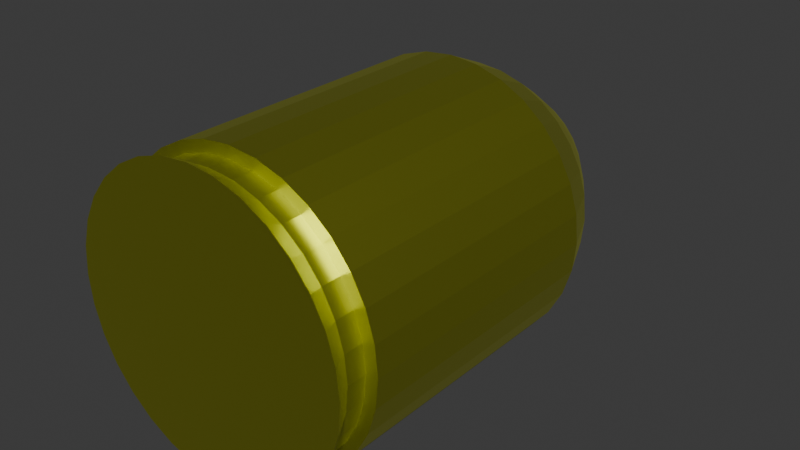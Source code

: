 # Source: 9mm_Bullet.blend  (saved by Blender 4.0.36; exported with 4.5.12 LTS)
import bpy
from mathutils import Matrix  # noqa: F401  (used for matrix-valued properties, if any)

bpy.ops.wm.read_factory_settings(use_empty=True)
scene = bpy.context.scene
scene.name = 'Scene'

# ---- collections
col_collection = bpy.data.collections.new('Collection'); scene.collection.children.link(col_collection)

# ---- materials (node trees are filled in below, after node groups)
mat_material_001 = bpy.data.materials.new('Material.001')
mat_material_001.use_transparent_shadow = False

# ---- material node trees
mat_material_001.use_nodes = True; mat_material_001.node_tree.nodes.clear()
_N = mat_material_001.node_tree.nodes; _L = mat_material_001.node_tree.links
n0 = _N.new('ShaderNodeOutputMaterial'); n0.name = 'Material Output'; n0.location = (300, 300)
n1 = _N.new('ShaderNodeBsdfPrincipled'); n1.name = 'Principled BSDF'; n1.location = (10, 300)
n1.inputs[0].default_value = (0.7742, 0.8006, 0.0762, 1.0)
n1.inputs[1].default_value = 1.0
n1.inputs[2].default_value = 0.4136
n1.inputs[3].default_value = 1.45
_L.new(n1.outputs[0], n0.inputs[0])
n0.is_active_output = True

# ---- world
world_world = bpy.data.worlds.new('World'); scene.world = world_world
world_world.use_nodes = True; world_world.node_tree.nodes.clear()
_N = world_world.node_tree.nodes; _L = world_world.node_tree.links
n0 = _N.new('ShaderNodeOutputWorld'); n0.name = 'World Output'; n0.location = (300, 300)
n1 = _N.new('ShaderNodeBackground'); n1.name = 'Background'; n1.location = (10, 300)
n1.inputs[0].default_value = (0.05088, 0.05088, 0.05088, 1.0)
_L.new(n1.outputs[0], n0.inputs[0])
n0.is_active_output = True
world_world.color = (0.05088, 0.05088, 0.05088)
world_world.use_sun_shadow = False
world_world.sun_shadow_jitter_overblur = 0.0

# ---- meshes
me_cylinder = bpy.data.meshes.new('Cylinder')
me_cylinder.from_pydata([(1.169e-10, 0.9984, -1.0), (0.0, 1.0, -0.3), (0.1948, 0.9792, -1.0), (0.1951, 0.9808, -0.3), (0.3821, 0.9224, -1.0), (0.3827, 0.9239, -0.3), (0.5547, 0.8301, -1.0), (0.5556, 0.8315, -0.3), (0.706, 0.706, -1.0), (0.7071, 0.7071, -0.3), (0.8301, 0.5547, -1.0), (0.8315, 0.5556, -0.3), (0.9224, 0.3821, -1.0), (0.9239, 0.3827, -0.3), (0.9792, 0.1948, -1.0), (0.9808, 0.1951, -0.3), (0.9984, 4.438e-11, -1.0), (1.0, -1.517e-07, -0.3), (0.9792, -0.1948, -1.0), (0.9808, -0.1951, -0.3), (0.9224, -0.3821, -1.0), (0.9239, -0.3827, -0.3), (0.8301, -0.5547, -1.0), (0.8315, -0.5556, -0.3), (0.706, -0.706, -1.0), (0.7071, -0.7071, -0.3), (0.5547, -0.8301, -1.0), (0.5556, -0.8315, -0.3), (0.3821, -0.9224, -1.0), (0.3827, -0.9239, -0.3), (0.1948, -0.9792, -1.0), (0.1951, -0.9808, -0.3), (1.169e-10, -0.9984, -1.0), (0.0, -1.0, -0.3), (-0.1948, -0.9792, -1.0), (-0.1951, -0.9808, -0.3), (-0.3821, -0.9224, -1.0), (-0.3827, -0.9239, -0.3), (-0.5547, -0.8301, -1.0), (-0.5556, -0.8315, -0.3), (-0.706, -0.706, -1.0), (-0.7071, -0.7071, -0.3), (-0.8301, -0.5547, -1.0), (-0.8315, -0.5556, -0.3), (-0.9224, -0.3821, -1.0), (-0.9239, -0.3827, -0.3), (-0.9792, -0.1948, -1.0), (-0.9808, -0.1951, -0.3), (-0.9984, 4.438e-11, -1.0), (-1.0, -1.517e-07, -0.3), (-0.9792, 0.1948, -1.0), (-0.9808, 0.1951, -0.3), (-0.9224, 0.3821, -1.0), (-0.9239, 0.3827, -0.3), (-0.8301, 0.5547, -1.0), (-0.8315, 0.5556, -0.3), (-0.706, 0.706, -1.0), (-0.7071, 0.7071, -0.3), (-0.5547, 0.8301, -1.0), (-0.5556, 0.8315, -0.3), (-0.3821, 0.9224, -1.0), (-0.3827, 0.9239, -0.3), (-0.1948, 0.9792, -1.0), (-0.1951, 0.9808, -0.3), (0.0, 1.0, -1.0), (0.1951, 0.9808, -1.0), (0.3827, 0.9239, -1.0), (0.5556, 0.8315, -1.0), (0.7071, 0.7071, -1.0), (0.8315, 0.5556, -1.0), (0.9239, 0.3827, -1.0), (0.9808, 0.1951, -1.0), (1.0, 0.0, -1.0), (0.9808, -0.1951, -1.0), (0.9239, -0.3827, -1.0), (0.8315, -0.5556, -1.0), (0.7071, -0.7071, -1.0), (0.5556, -0.8315, -1.0), (0.3827, -0.9239, -1.0), (0.1951, -0.9808, -1.0), (0.0, -1.0, -1.0), (-0.1951, -0.9808, -1.0), (-0.3827, -0.9239, -1.0), (-0.5556, -0.8315, -1.0), (-0.7071, -0.7071, -1.0), (-0.8315, -0.5556, -1.0), (-0.9239, -0.3827, -1.0), (-0.9808, -0.1951, -1.0), (-1.0, 0.0, -1.0), (-0.9808, 0.1951, -1.0), (-0.9239, 0.3827, -1.0), (-0.8315, 0.5556, -1.0), (-0.7071, 0.7071, -1.0), (-0.5556, 0.8315, -1.0), (-0.3827, 0.9239, -1.0), (-0.1951, 0.9808, -1.0), (-1.324e-08, 0.8661, -1.117), (0.169, 0.8495, -1.117), (0.3315, 0.8002, -1.117), (0.4812, 0.7202, -1.117), (0.6124, 0.6124, -1.117), (0.7202, 0.4812, -1.117), (0.8002, 0.3315, -1.117), (0.8495, 0.169, -1.117), (0.8661, 2.2e-09, -1.117), (0.8495, -0.169, -1.117), (0.8002, -0.3315, -1.117), (0.7202, -0.4812, -1.117), (0.6124, -0.6124, -1.117), (0.4812, -0.7202, -1.117), (0.3315, -0.8002, -1.117), (0.169, -0.8495, -1.117), (-1.324e-08, -0.8661, -1.117), (-0.169, -0.8495, -1.117), (-0.3315, -0.8002, -1.117), (-0.4812, -0.7202, -1.117), (-0.6124, -0.6124, -1.117), (-0.7202, -0.4812, -1.117), (-0.8002, -0.3315, -1.117), (-0.8495, -0.169, -1.117), (-0.8661, 2.2e-09, -1.117), (-0.8495, 0.169, -1.117), (-0.8002, 0.3315, -1.117), (-0.7202, 0.4812, -1.117), (-0.6124, 0.6124, -1.117), (-0.4812, 0.7202, -1.117), (-0.3315, 0.8002, -1.117), (-0.169, 0.8495, -1.117), (-3.217e-08, 0.7037, -1.212), (0.1373, 0.6902, -1.212), (0.2693, 0.6502, -1.212), (0.391, 0.5851, -1.212), (0.4976, 0.4976, -1.212), (0.5851, 0.391, -1.212), (0.6502, 0.2693, -1.212), (0.6902, 0.1373, -1.212), (0.7037, 1.025e-09, -1.212), (0.6902, -0.1373, -1.212), (0.6502, -0.2693, -1.212), (0.5851, -0.391, -1.212), (0.4976, -0.4976, -1.212), (0.391, -0.5851, -1.212), (0.2693, -0.6502, -1.212), (0.1373, -0.6902, -1.212), (-3.217e-08, -0.7037, -1.212), (-0.1373, -0.6902, -1.212), (-0.2693, -0.6502, -1.212), (-0.391, -0.5851, -1.212), (-0.4976, -0.4976, -1.212), (-0.5851, -0.391, -1.212), (-0.6502, -0.2693, -1.212), (-0.6902, -0.1373, -1.212), (-0.7037, 1.025e-09, -1.212), (-0.6902, 0.1373, -1.212), (-0.6502, 0.2693, -1.212), (-0.5851, 0.391, -1.212), (-0.4976, 0.4976, -1.212), (-0.391, 0.5851, -1.212), (-0.2693, 0.6502, -1.212), (-0.1373, 0.6902, -1.212), (-1.681e-08, 0.5632, -1.288), (0.1099, 0.5524, -1.288), (0.2155, 0.5204, -1.288), (0.3129, 0.4683, -1.288), (0.3983, 0.3983, -1.288), (0.4683, 0.3129, -1.288), (0.5204, 0.2155, -1.288), (0.5524, 0.1099, -1.288), (0.5632, 2.879e-09, -1.288), (0.5524, -0.1099, -1.288), (0.5204, -0.2155, -1.288), (0.4683, -0.3129, -1.288), (0.3983, -0.3983, -1.288), (0.3129, -0.4683, -1.288), (0.2155, -0.5204, -1.288), (0.1099, -0.5524, -1.288), (-1.681e-08, -0.5632, -1.288), (-0.1099, -0.5524, -1.288), (-0.2155, -0.5204, -1.288), (-0.3129, -0.4683, -1.288), (-0.3983, -0.3983, -1.288), (-0.4683, -0.3129, -1.288), (-0.5204, -0.2155, -1.288), (-0.5524, -0.1099, -1.288), (-0.5632, 2.879e-09, -1.288), (-0.5524, 0.1099, -1.288), (-0.5204, 0.2155, -1.288), (-0.4683, 0.3129, -1.288), (-0.3983, 0.3983, -1.288), (-0.3129, 0.4683, -1.288), (-0.2155, 0.5204, -1.288), (-0.1099, 0.5524, -1.288), (-1.049e-10, 0.3574, -1.374), (0.06973, 0.3505, -1.374), (0.1368, 0.3302, -1.374), (0.1986, 0.2972, -1.374), (0.2527, 0.2527, -1.374), (0.2972, 0.1986, -1.374), (0.3302, 0.1368, -1.374), (0.3505, 0.06973, -1.374), (0.3574, 4.917e-09, -1.374), (0.3505, -0.06973, -1.374), (0.3302, -0.1368, -1.374), (0.2972, -0.1986, -1.374), (0.2527, -0.2527, -1.374), (0.1986, -0.2972, -1.374), (0.1368, -0.3302, -1.374), (0.06973, -0.3505, -1.374), (-1.049e-10, -0.3574, -1.374), (-0.06973, -0.3505, -1.374), (-0.1368, -0.3302, -1.374), (-0.1986, -0.2972, -1.374), (-0.2527, -0.2527, -1.374), (-0.2972, -0.1986, -1.374), (-0.3302, -0.1368, -1.374), (-0.3505, -0.06973, -1.374), (-0.3574, 4.917e-09, -1.374), (-0.3505, 0.06973, -1.374), (-0.3302, 0.1368, -1.374), (-0.2972, 0.1986, -1.374), (-0.2527, 0.2527, -1.374), (-0.1986, 0.2972, -1.374), (-0.1368, 0.3302, -1.374), (-0.06973, 0.3505, -1.374), (-1.123e-09, 0.03036, -1.432), (0.005923, 0.02978, -1.432), (0.01162, 0.02805, -1.432), (0.01687, 0.02524, -1.432), (0.02147, 0.02147, -1.432), (0.02524, 0.01687, -1.432), (0.02805, 0.01162, -1.432), (0.02978, 0.005923, -1.432), (0.03036, -3.322e-10, -1.432), (0.02978, -0.005923, -1.432), (0.02805, -0.01162, -1.432), (0.02524, -0.01687, -1.432), (0.02147, -0.02147, -1.432), (0.01687, -0.02524, -1.432), (0.01162, -0.02805, -1.432), (0.005923, -0.02978, -1.432), (-1.123e-09, -0.03036, -1.432), (-0.005923, -0.02978, -1.432), (-0.01162, -0.02805, -1.432), (-0.01687, -0.02524, -1.432), (-0.02147, -0.02147, -1.432), (-0.02524, -0.01687, -1.432), (-0.02805, -0.01162, -1.432), (-0.02978, -0.005923, -1.432), (-0.03036, -3.322e-10, -1.432), (-0.02978, 0.005923, -1.432), (-0.02805, 0.01162, -1.432), (-0.02524, 0.01687, -1.432), (-0.02147, 0.02147, -1.432), (-0.01687, 0.02524, -1.432), (-0.01162, 0.02805, -1.432), (-0.005923, 0.02978, -1.432), (0.18, 0.9051, -0.2979), (6.289e-10, 0.9228, -0.2979), (0.3531, 0.8526, -0.2979), (0.5127, 0.7673, -0.2979), (0.6525, 0.6525, -0.2979), (0.7673, 0.5127, -0.2979), (0.8526, 0.3531, -0.2979), (0.9051, 0.18, -0.2979), (0.9228, -1.539e-07, -0.2979), (0.9051, -0.18, -0.2979), (0.8526, -0.3531, -0.2979), (0.7673, -0.5127, -0.2979), (0.6525, -0.6525, -0.2979), (0.5127, -0.7673, -0.2979), (0.3531, -0.8526, -0.2979), (0.18, -0.9051, -0.2979), (6.289e-10, -0.9228, -0.2979), (-0.18, -0.9051, -0.2979), (-0.3531, -0.8526, -0.2979), (-0.5127, -0.7673, -0.2979), (-0.6525, -0.6525, -0.2979), (-0.7673, -0.5127, -0.2979), (-0.8526, -0.3531, -0.2979), (-0.9051, -0.18, -0.2979), (-0.9228, -1.539e-07, -0.2979), (-0.9051, 0.18, -0.2979), (-0.8526, 0.3531, -0.2979), (-0.7673, 0.5127, -0.2979), (-0.6525, 0.6525, -0.2979), (-0.5127, 0.7673, -0.2979), (-0.3531, 0.8526, -0.2979), (-0.18, 0.9051, -0.2979), (0.18, 0.9051, -0.247), (-2.353e-10, 0.9228, -0.247), (0.3531, 0.8526, -0.247), (0.5127, 0.7673, -0.247), (0.6525, 0.6525, -0.247), (0.7673, 0.5127, -0.247), (0.8526, 0.3531, -0.247), (0.9051, 0.18, -0.247), (0.9228, -1.539e-07, -0.247), (0.9051, -0.18, -0.247), (0.8526, -0.3531, -0.247), (0.7673, -0.5127, -0.247), (0.6525, -0.6525, -0.247), (0.5127, -0.7673, -0.247), (0.3531, -0.8526, -0.247), (0.18, -0.9051, -0.247), (-2.353e-10, -0.9228, -0.247), (-0.18, -0.9051, -0.247), (-0.3531, -0.8526, -0.247), (-0.5127, -0.7673, -0.247), (-0.6525, -0.6525, -0.247), (-0.7673, -0.5127, -0.247), (-0.8526, -0.3531, -0.247), (-0.9051, -0.18, -0.247), (-0.9228, -1.539e-07, -0.247), (-0.9051, 0.18, -0.247), (-0.8526, 0.3531, -0.247), (-0.7673, 0.5127, -0.247), (-0.6525, 0.6525, -0.247), (-0.5127, 0.7673, -0.247), (-0.3531, 0.8526, -0.247), (-0.18, 0.9051, -0.247), (0.1951, 0.9808, -0.1948), (3.749e-09, 1.0, -0.1948), (0.3827, 0.9239, -0.1948), (0.5556, 0.8315, -0.1948), (0.7071, 0.7071, -0.1948), (0.8315, 0.5556, -0.1948), (0.9239, 0.3827, -0.1948), (0.9808, 0.1951, -0.1948), (1.0, -1.517e-07, -0.1948), (0.9808, -0.1951, -0.1948), (0.9239, -0.3827, -0.1948), (0.8315, -0.5556, -0.1948), (0.7071, -0.7071, -0.1948), (0.5556, -0.8315, -0.1948), (0.3827, -0.9239, -0.1948), (0.1951, -0.9808, -0.1948), (3.749e-09, -1.0, -0.1948), (-0.1951, -0.9808, -0.1948), (-0.3827, -0.9239, -0.1948), (-0.5556, -0.8315, -0.1948), (-0.7071, -0.7071, -0.1948), (-0.8315, -0.5556, -0.1948), (-0.9239, -0.3827, -0.1948), (-0.9808, -0.1951, -0.1948), (-1.0, -1.517e-07, -0.1948), (-0.9808, 0.1951, -0.1948), (-0.9239, 0.3827, -0.1948), (-0.8315, 0.5556, -0.1948), (-0.7071, 0.7071, -0.1948), (-0.5556, 0.8315, -0.1948), (-0.3827, 0.9239, -0.1948), (-0.1951, 0.9808, -0.1948)], [], [(64, 1, 3, 65), (65, 3, 5, 66), (66, 5, 7, 67), (67, 7, 9, 68), (68, 9, 11, 69), (69, 11, 13, 70), (70, 13, 15, 71), (71, 15, 17, 72), (72, 17, 19, 73), (73, 19, 21, 74), (74, 21, 23, 75), (75, 23, 25, 76), (76, 25, 27, 77), (77, 27, 29, 78), (78, 29, 31, 79), (79, 31, 33, 80), (80, 33, 35, 81), (81, 35, 37, 82), (82, 37, 39, 83), (83, 39, 41, 84), (84, 41, 43, 85), (85, 43, 45, 86), (86, 45, 47, 87), (87, 47, 49, 88), (88, 49, 51, 89), (89, 51, 53, 90), (90, 53, 55, 91), (91, 55, 57, 92), (92, 57, 59, 93), (93, 59, 61, 94), (13, 11, 261, 262), (94, 61, 63, 95), (95, 63, 1, 64), (40, 42, 117, 116), (2, 0, 64, 65), (4, 2, 65, 66), (6, 4, 66, 67), (8, 6, 67, 68), (10, 8, 68, 69), (12, 10, 69, 70), (14, 12, 70, 71), (16, 14, 71, 72), (18, 16, 72, 73), (20, 18, 73, 74), (22, 20, 74, 75), (24, 22, 75, 76), (26, 24, 76, 77), (28, 26, 77, 78), (30, 28, 78, 79), (32, 30, 79, 80), (34, 32, 80, 81), (36, 34, 81, 82), (38, 36, 82, 83), (40, 38, 83, 84), (42, 40, 84, 85), (44, 42, 85, 86), (46, 44, 86, 87), (48, 46, 87, 88), (50, 48, 88, 89), (52, 50, 89, 90), (54, 52, 90, 91), (56, 54, 91, 92), (58, 56, 92, 93), (60, 58, 93, 94), (62, 60, 94, 95), (0, 62, 95, 64), (119, 120, 152, 151), (14, 16, 104, 103), (42, 44, 118, 117), (16, 18, 105, 104), (44, 46, 119, 118), (18, 20, 106, 105), (46, 48, 120, 119), (20, 22, 107, 106), (48, 50, 121, 120), (22, 24, 108, 107), (50, 52, 122, 121), (24, 26, 109, 108), (52, 54, 123, 122), (26, 28, 110, 109), (0, 2, 97, 96), (54, 56, 124, 123), (28, 30, 111, 110), (2, 4, 98, 97), (56, 58, 125, 124), (30, 32, 112, 111), (4, 6, 99, 98), (58, 60, 126, 125), (32, 34, 113, 112), (6, 8, 100, 99), (60, 62, 127, 126), (34, 36, 114, 113), (8, 10, 101, 100), (62, 0, 96, 127), (36, 38, 115, 114), (10, 12, 102, 101), (38, 40, 116, 115), (12, 14, 103, 102), (154, 155, 187, 186), (106, 107, 139, 138), (120, 121, 153, 152), (107, 108, 140, 139), (121, 122, 154, 153), (108, 109, 141, 140), (122, 123, 155, 154), (109, 110, 142, 141), (96, 97, 129, 128), (123, 124, 156, 155), (110, 111, 143, 142), (97, 98, 130, 129), (124, 125, 157, 156), (111, 112, 144, 143), (98, 99, 131, 130), (125, 126, 158, 157), (112, 113, 145, 144), (99, 100, 132, 131), (126, 127, 159, 158), (113, 114, 146, 145), (100, 101, 133, 132), (127, 96, 128, 159), (114, 115, 147, 146), (101, 102, 134, 133), (115, 116, 148, 147), (102, 103, 135, 134), (116, 117, 149, 148), (103, 104, 136, 135), (117, 118, 150, 149), (104, 105, 137, 136), (118, 119, 151, 150), (105, 106, 138, 137), (162, 163, 195, 194), (141, 142, 174, 173), (128, 129, 161, 160), (155, 156, 188, 187), (142, 143, 175, 174), (129, 130, 162, 161), (156, 157, 189, 188), (143, 144, 176, 175), (130, 131, 163, 162), (157, 158, 190, 189), (144, 145, 177, 176), (131, 132, 164, 163), (158, 159, 191, 190), (145, 146, 178, 177), (132, 133, 165, 164), (159, 128, 160, 191), (146, 147, 179, 178), (133, 134, 166, 165), (147, 148, 180, 179), (134, 135, 167, 166), (148, 149, 181, 180), (135, 136, 168, 167), (149, 150, 182, 181), (136, 137, 169, 168), (150, 151, 183, 182), (137, 138, 170, 169), (151, 152, 184, 183), (138, 139, 171, 170), (152, 153, 185, 184), (139, 140, 172, 171), (153, 154, 186, 185), (140, 141, 173, 172), (204, 205, 237, 236), (189, 190, 222, 221), (176, 177, 209, 208), (163, 164, 196, 195), (190, 191, 223, 222), (177, 178, 210, 209), (164, 165, 197, 196), (191, 160, 192, 223), (178, 179, 211, 210), (165, 166, 198, 197), (179, 180, 212, 211), (166, 167, 199, 198), (180, 181, 213, 212), (167, 168, 200, 199), (181, 182, 214, 213), (168, 169, 201, 200), (182, 183, 215, 214), (169, 170, 202, 201), (183, 184, 216, 215), (170, 171, 203, 202), (184, 185, 217, 216), (171, 172, 204, 203), (185, 186, 218, 217), (172, 173, 205, 204), (186, 187, 219, 218), (173, 174, 206, 205), (160, 161, 193, 192), (187, 188, 220, 219), (174, 175, 207, 206), (161, 162, 194, 193), (188, 189, 221, 220), (175, 176, 208, 207), (224, 225, 226, 227, 228, 229, 230, 231, 232, 233, 234, 235, 236, 237, 238, 239, 240, 241, 242, 243, 244, 245, 246, 247, 248, 249, 250, 251, 252, 253, 254, 255), (218, 219, 251, 250), (205, 206, 238, 237), (192, 193, 225, 224), (219, 220, 252, 251), (206, 207, 239, 238), (193, 194, 226, 225), (220, 221, 253, 252), (207, 208, 240, 239), (194, 195, 227, 226), (221, 222, 254, 253), (208, 209, 241, 240), (195, 196, 228, 227), (222, 223, 255, 254), (209, 210, 242, 241), (196, 197, 229, 228), (223, 192, 224, 255), (210, 211, 243, 242), (197, 198, 230, 229), (211, 212, 244, 243), (198, 199, 231, 230), (212, 213, 245, 244), (199, 200, 232, 231), (213, 214, 246, 245), (200, 201, 233, 232), (214, 215, 247, 246), (201, 202, 234, 233), (215, 216, 248, 247), (202, 203, 235, 234), (216, 217, 249, 248), (203, 204, 236, 235), (217, 218, 250, 249), (264, 263, 295, 296), (31, 29, 270, 271), (49, 47, 279, 280), (5, 3, 256, 258), (23, 21, 266, 267), (41, 39, 275, 276), (59, 57, 284, 285), (15, 13, 262, 263), (33, 31, 271, 272), (51, 49, 280, 281), (7, 5, 258, 259), (25, 23, 267, 268), (43, 41, 276, 277), (61, 59, 285, 286), (17, 15, 263, 264), (35, 33, 272, 273), (53, 51, 281, 282), (9, 7, 259, 260), (27, 25, 268, 269), (45, 43, 277, 278), (63, 61, 286, 287), (19, 17, 264, 265), (37, 35, 273, 274), (55, 53, 282, 283), (11, 9, 260, 261), (29, 27, 269, 270), (47, 45, 278, 279), (3, 1, 257, 256), (1, 63, 287, 257), (21, 19, 265, 266), (39, 37, 274, 275), (57, 55, 283, 284), (299, 298, 330, 331), (278, 277, 309, 310), (265, 264, 296, 297), (279, 278, 310, 311), (266, 265, 297, 298), (280, 279, 311, 312), (267, 266, 298, 299), (281, 280, 312, 313), (268, 267, 299, 300), (282, 281, 313, 314), (269, 268, 300, 301), (283, 282, 314, 315), (270, 269, 301, 302), (256, 257, 289, 288), (284, 283, 315, 316), (271, 270, 302, 303), (258, 256, 288, 290), (285, 284, 316, 317), (272, 271, 303, 304), (259, 258, 290, 291), (286, 285, 317, 318), (273, 272, 304, 305), (260, 259, 291, 292), (287, 286, 318, 319), (274, 273, 305, 306), (261, 260, 292, 293), (257, 287, 319, 289), (275, 274, 306, 307), (262, 261, 293, 294), (276, 275, 307, 308), (263, 262, 294, 295), (277, 276, 308, 309), (320, 321, 351, 350, 349, 348, 347, 346, 345, 344, 343, 342, 341, 340, 339, 338, 337, 336, 335, 334, 333, 332, 331, 330, 329, 328, 327, 326, 325, 324, 323, 322), (313, 312, 344, 345), (300, 299, 331, 332), (314, 313, 345, 346), (301, 300, 332, 333), (315, 314, 346, 347), (302, 301, 333, 334), (288, 289, 321, 320), (316, 315, 347, 348), (303, 302, 334, 335), (290, 288, 320, 322), (317, 316, 348, 349), (304, 303, 335, 336), (291, 290, 322, 323), (318, 317, 349, 350), (305, 304, 336, 337), (292, 291, 323, 324), (319, 318, 350, 351), (306, 305, 337, 338), (293, 292, 324, 325), (289, 319, 351, 321), (307, 306, 338, 339), (294, 293, 325, 326), (308, 307, 339, 340), (295, 294, 326, 327), (309, 308, 340, 341), (296, 295, 327, 328), (310, 309, 341, 342), (297, 296, 328, 329), (311, 310, 342, 343), (298, 297, 329, 330), (312, 311, 343, 344)])
_uv = me_cylinder.uv_layers.new(name='UVMap')
_uv.uv.foreach_set('vector', [1.0, 0.5, 1.0, 1.0, 0.9688, 1.0, 0.9688, 0.5, 0.9688, 0.5, 0.9688, 1.0, 0.9375, 1.0, 0.9375, 0.5, 0.9375, 0.5, 0.9375, 1.0, 0.9062, 1.0, 0.9062, 0.5, 0.9062, 0.5, 0.9062, 1.0, 0.875, 1.0, 0.875, 0.5, 0.875, 0.5, 0.875, 1.0, 0.8438, 1.0, 0.8438, 0.5, 0.8438, 0.5, 0.8438, 1.0, 0.8125, 1.0, 0.8125, 0.5, 0.8125, 0.5, 0.8125, 1.0, 0.7812, 1.0, 0.7812, 0.5, 0.7812, 0.5, 0.7812, 1.0, 0.75, 1.0, 0.75, 0.5, 0.75, 0.5, 0.75, 1.0, 0.7188, 1.0, 0.7188, 0.5, 0.7188, 0.5, 0.7188, 1.0, 0.6875, 1.0, 0.6875, 0.5, 0.6875, 0.5, 0.6875, 1.0, 0.6562, 1.0, 0.6562, 0.5, 0.6562, 0.5, 0.6562, 1.0, 0.625, 1.0, 0.625, 0.5, 0.625, 0.5, 0.625, 1.0, 0.5938, 1.0, 0.5938, 0.5, 0.5938, 0.5, 0.5938, 1.0, 0.5625, 1.0, 0.5625, 0.5, 0.5625, 0.5, 0.5625, 1.0, 0.5312, 1.0, 0.5312, 0.5, 0.5312, 0.5, 0.5312, 1.0, 0.5, 1.0, 0.5, 0.5, 0.5, 0.5, 0.5, 1.0, 0.4688, 1.0, 0.4688, 0.5, 0.4688, 0.5, 0.4688, 1.0, 0.4375, 1.0, 0.4375, 0.5, 0.4375, 0.5, 0.4375, 1.0, 0.4062, 1.0, 0.4062, 0.5, 0.4062, 0.5, 0.4062, 1.0, 0.375, 1.0, 0.375, 0.5, 0.375, 0.5, 0.375, 1.0, 0.3438, 1.0, 0.3438, 0.5, 0.3438, 0.5, 0.3438, 1.0, 0.3125, 1.0, 0.3125, 0.5, 0.3125, 0.5, 0.3125, 1.0, 0.2812, 1.0, 0.2812, 0.5, 0.2812, 0.5, 0.2812, 1.0, 0.25, 1.0, 0.25, 0.5, 0.25, 0.5, 0.25, 1.0, 0.2188, 1.0, 0.2188, 0.5, 0.2188, 0.5, 0.2188, 1.0, 0.1875, 1.0, 0.1875, 0.5, 0.1875, 0.5, 0.1875, 1.0, 0.1562, 1.0, 0.1562, 0.5, 0.1562, 0.5, 0.1562, 1.0, 0.125, 1.0, 0.125, 0.5, 0.125, 0.5, 0.125, 1.0, 0.09375, 1.0, 0.09375, 0.5, 0.09375, 0.5, 0.09375, 1.0, 0.0625, 1.0, 0.0625, 0.5, 0.8125, 1.0, 0.8438, 1.0, 0.8438, 1.0, 0.8125, 1.0, 0.0625, 0.5, 0.0625, 1.0, 0.03125, 1.0, 0.03125, 0.5, 0.03125, 0.5, 0.03125, 1.0, 0.0, 1.0, 0.0, 0.5, 0.6041, 0.1041, 0.5785, 0.1354, 0.5785, 0.1354, 0.6041, 0.1041, 0.7902, 0.4523, 0.75, 0.4563, 0.75, 0.49, 0.7968, 0.4854, 0.8289, 0.4406, 0.7902, 0.4523, 0.7968, 0.4854, 0.8418, 0.4717, 0.8646, 0.4215, 0.8289, 0.4406, 0.8418, 0.4717, 0.8833, 0.4496, 0.8959, 0.3959, 0.8646, 0.4215, 0.8833, 0.4496, 0.9197, 0.4197, 0.9215, 0.3646, 0.8959, 0.3959, 0.9197, 0.4197, 0.9496, 0.3833, 0.9406, 0.3289, 0.9215, 0.3646, 0.9496, 0.3833, 0.9717, 0.3418, 0.9523, 0.2902, 0.9406, 0.3289, 0.9717, 0.3418, 0.9854, 0.2968, 0.9563, 0.25, 0.9523, 0.2902, 0.9854, 0.2968, 0.99, 0.25, 0.9523, 0.2098, 0.9563, 0.25, 0.99, 0.25, 0.9854, 0.2032, 0.9406, 0.1711, 0.9523, 0.2098, 0.9854, 0.2032, 0.9717, 0.1582, 0.9215, 0.1354, 0.9406, 0.1711, 0.9717, 0.1582, 0.9496, 0.1167, 0.8959, 0.1041, 0.9215, 0.1354, 0.9496, 0.1167, 0.9197, 0.08029, 0.8646, 0.07847, 0.8959, 0.1041, 0.9197, 0.08029, 0.8833, 0.05045, 0.8289, 0.05941, 0.8646, 0.07847, 0.8833, 0.05045, 0.8418, 0.02827, 0.7902, 0.04767, 0.8289, 0.05941, 0.8418, 0.02827, 0.7968, 0.01461, 0.75, 0.04371, 0.7902, 0.04767, 0.7968, 0.01461, 0.75, 0.01, 0.7098, 0.04767, 0.75, 0.04371, 0.75, 0.01, 0.7032, 0.01461, 0.6711, 0.05941, 0.7098, 0.04767, 0.7032, 0.01461, 0.6582, 0.02827, 0.6354, 0.07847, 0.6711, 0.05941, 0.6582, 0.02827, 0.6167, 0.05045, 0.6041, 0.1041, 0.6354, 0.07847, 0.6167, 0.05045, 0.5803, 0.08029, 0.5785, 0.1354, 0.6041, 0.1041, 0.5803, 0.08029, 0.5504, 0.1167, 0.5594, 0.1711, 0.5785, 0.1354, 0.5504, 0.1167, 0.5283, 0.1582, 0.5477, 0.2098, 0.5594, 0.1711, 0.5283, 0.1582, 0.5146, 0.2032, 0.5437, 0.25, 0.5477, 0.2098, 0.5146, 0.2032, 0.51, 0.25, 0.5477, 0.2902, 0.5437, 0.25, 0.51, 0.25, 0.5146, 0.2968, 0.5594, 0.3289, 0.5477, 0.2902, 0.5146, 0.2968, 0.5283, 0.3418, 0.5785, 0.3646, 0.5594, 0.3289, 0.5283, 0.3418, 0.5504, 0.3833, 0.6041, 0.3959, 0.5785, 0.3646, 0.5504, 0.3833, 0.5803, 0.4197, 0.6354, 0.4215, 0.6041, 0.3959, 0.5803, 0.4197, 0.6167, 0.4496, 0.6711, 0.4406, 0.6354, 0.4215, 0.6167, 0.4496, 0.6582, 0.4717, 0.7098, 0.4523, 0.6711, 0.4406, 0.6582, 0.4717, 0.7032, 0.4854, 0.75, 0.4563, 0.7098, 0.4523, 0.7032, 0.4854, 0.75, 0.49, 0.5477, 0.2098, 0.5437, 0.25, 0.5437, 0.25, 0.5477, 0.2098, 0.9523, 0.2902, 0.9563, 0.25, 0.9563, 0.25, 0.9523, 0.2902, 0.5785, 0.1354, 0.5594, 0.1711, 0.5594, 0.1711, 0.5785, 0.1354, 0.9563, 0.25, 0.9523, 0.2098, 0.9523, 0.2098, 0.9563, 0.25, 0.5594, 0.1711, 0.5477, 0.2098, 0.5477, 0.2098, 0.5594, 0.1711, 0.9523, 0.2098, 0.9406, 0.1711, 0.9406, 0.1711, 0.9523, 0.2098, 0.5477, 0.2098, 0.5437, 0.25, 0.5437, 0.25, 0.5477, 0.2098, 0.9406, 0.1711, 0.9215, 0.1354, 0.9215, 0.1354, 0.9406, 0.1711, 0.5437, 0.25, 0.5477, 0.2902, 0.5477, 0.2902, 0.5437, 0.25, 0.9215, 0.1354, 0.8959, 0.1041, 0.8959, 0.1041, 0.9215, 0.1354, 0.5477, 0.2902, 0.5594, 0.3289, 0.5594, 0.3289, 0.5477, 0.2902, 0.8959, 0.1041, 0.8646, 0.07847, 0.8646, 0.07847, 0.8959, 0.1041, 0.5594, 0.3289, 0.5785, 0.3646, 0.5785, 0.3646, 0.5594, 0.3289, 0.8646, 0.07847, 0.8289, 0.05941, 0.8289, 0.05941, 0.8646, 0.07847, 0.75, 0.4563, 0.7902, 0.4523, 0.7902, 0.4523, 0.75, 0.4563, 0.5785, 0.3646, 0.6041, 0.3959, 0.6041, 0.3959, 0.5785, 0.3646, 0.8289, 0.05941, 0.7902, 0.04767, 0.7902, 0.04767, 0.8289, 0.05941, 0.7902, 0.4523, 0.8289, 0.4406, 0.8289, 0.4406, 0.7902, 0.4523, 0.6041, 0.3959, 0.6354, 0.4215, 0.6354, 0.4215, 0.6041, 0.3959, 0.7902, 0.04767, 0.75, 0.04371, 0.75, 0.04371, 0.7902, 0.04767, 0.8289, 0.4406, 0.8646, 0.4215, 0.8646, 0.4215, 0.8289, 0.4406, 0.6354, 0.4215, 0.6711, 0.4406, 0.6711, 0.4406, 0.6354, 0.4215, 0.75, 0.04371, 0.7098, 0.04767, 0.7098, 0.04767, 0.75, 0.04371, 0.8646, 0.4215, 0.8959, 0.3959, 0.8959, 0.3959, 0.8646, 0.4215, 0.6711, 0.4406, 0.7098, 0.4523, 0.7098, 0.4523, 0.6711, 0.4406, 0.7098, 0.04767, 0.6711, 0.05941, 0.6711, 0.05941, 0.7098, 0.04767, 0.8959, 0.3959, 0.9215, 0.3646, 0.9215, 0.3646, 0.8959, 0.3959, 0.7098, 0.4523, 0.75, 0.4563, 0.75, 0.4563, 0.7098, 0.4523, 0.6711, 0.05941, 0.6354, 0.07847, 0.6354, 0.07847, 0.6711, 0.05941, 0.9215, 0.3646, 0.9406, 0.3289, 0.9406, 0.3289, 0.9215, 0.3646, 0.6354, 0.07847, 0.6041, 0.1041, 0.6041, 0.1041, 0.6354, 0.07847, 0.9406, 0.3289, 0.9523, 0.2902, 0.9523, 0.2902, 0.9406, 0.3289, 0.5594, 0.3289, 0.5785, 0.3646, 0.5785, 0.3646, 0.5594, 0.3289, 0.9406, 0.1711, 0.9215, 0.1354, 0.9215, 0.1354, 0.9406, 0.1711, 0.5437, 0.25, 0.5477, 0.2902, 0.5477, 0.2902, 0.5437, 0.25, 0.9215, 0.1354, 0.8959, 0.1041, 0.8959, 0.1041, 0.9215, 0.1354, 0.5477, 0.2902, 0.5594, 0.3289, 0.5594, 0.3289, 0.5477, 0.2902, 0.8959, 0.1041, 0.8646, 0.07847, 0.8646, 0.07847, 0.8959, 0.1041, 0.5594, 0.3289, 0.5785, 0.3646, 0.5785, 0.3646, 0.5594, 0.3289, 0.8646, 0.07847, 0.8289, 0.05941, 0.8289, 0.05941, 0.8646, 0.07847, 0.75, 0.4563, 0.7902, 0.4523, 0.7902, 0.4523, 0.75, 0.4563, 0.5785, 0.3646, 0.6041, 0.3959, 0.6041, 0.3959, 0.5785, 0.3646, 0.8289, 0.05941, 0.7902, 0.04767, 0.7902, 0.04767, 0.8289, 0.05941, 0.7902, 0.4523, 0.8289, 0.4406, 0.8289, 0.4406, 0.7902, 0.4523, 0.6041, 0.3959, 0.6354, 0.4215, 0.6354, 0.4215, 0.6041, 0.3959, 0.7902, 0.04767, 0.75, 0.04371, 0.75, 0.04371, 0.7902, 0.04767, 0.8289, 0.4406, 0.8646, 0.4215, 0.8646, 0.4215, 0.8289, 0.4406, 0.6354, 0.4215, 0.6711, 0.4406, 0.6711, 0.4406, 0.6354, 0.4215, 0.75, 0.04371, 0.7098, 0.04767, 0.7098, 0.04767, 0.75, 0.04371, 0.8646, 0.4215, 0.8959, 0.3959, 0.8959, 0.3959, 0.8646, 0.4215, 0.6711, 0.4406, 0.7098, 0.4523, 0.7098, 0.4523, 0.6711, 0.4406, 0.7098, 0.04767, 0.6711, 0.05941, 0.6711, 0.05941, 0.7098, 0.04767, 0.8959, 0.3959, 0.9215, 0.3646, 0.9215, 0.3646, 0.8959, 0.3959, 0.7098, 0.4523, 0.75, 0.4563, 0.75, 0.4563, 0.7098, 0.4523, 0.6711, 0.05941, 0.6354, 0.07847, 0.6354, 0.07847, 0.6711, 0.05941, 0.9215, 0.3646, 0.9406, 0.3289, 0.9406, 0.3289, 0.9215, 0.3646, 0.6354, 0.07847, 0.6041, 0.1041, 0.6041, 0.1041, 0.6354, 0.07847, 0.9406, 0.3289, 0.9523, 0.2902, 0.9523, 0.2902, 0.9406, 0.3289, 0.6041, 0.1041, 0.5785, 0.1354, 0.5785, 0.1354, 0.6041, 0.1041, 0.9523, 0.2902, 0.9563, 0.25, 0.9563, 0.25, 0.9523, 0.2902, 0.5785, 0.1354, 0.5594, 0.1711, 0.5594, 0.1711, 0.5785, 0.1354, 0.9563, 0.25, 0.9523, 0.2098, 0.9523, 0.2098, 0.9563, 0.25, 0.5594, 0.1711, 0.5477, 0.2098, 0.5477, 0.2098, 0.5594, 0.1711, 0.9523, 0.2098, 0.9406, 0.1711, 0.9406, 0.1711, 0.9523, 0.2098, 0.8289, 0.4406, 0.8646, 0.4215, 0.8646, 0.4215, 0.8289, 0.4406, 0.8646, 0.07847, 0.8289, 0.05941, 0.8289, 0.05941, 0.8646, 0.07847, 0.75, 0.4563, 0.7902, 0.4523, 0.7902, 0.4523, 0.75, 0.4563, 0.5785, 0.3646, 0.6041, 0.3959, 0.6041, 0.3959, 0.5785, 0.3646, 0.8289, 0.05941, 0.7902, 0.04767, 0.7902, 0.04767, 0.8289, 0.05941, 0.7902, 0.4523, 0.8289, 0.4406, 0.8289, 0.4406, 0.7902, 0.4523, 0.6041, 0.3959, 0.6354, 0.4215, 0.6354, 0.4215, 0.6041, 0.3959, 0.7902, 0.04767, 0.75, 0.04371, 0.75, 0.04371, 0.7902, 0.04767, 0.8289, 0.4406, 0.8646, 0.4215, 0.8646, 0.4215, 0.8289, 0.4406, 0.6354, 0.4215, 0.6711, 0.4406, 0.6711, 0.4406, 0.6354, 0.4215, 0.75, 0.04371, 0.7098, 0.04767, 0.7098, 0.04767, 0.75, 0.04371, 0.8646, 0.4215, 0.8959, 0.3959, 0.8959, 0.3959, 0.8646, 0.4215, 0.6711, 0.4406, 0.7098, 0.4523, 0.7098, 0.4523, 0.6711, 0.4406, 0.7098, 0.04767, 0.6711, 0.05941, 0.6711, 0.05941, 0.7098, 0.04767, 0.8959, 0.3959, 0.9215, 0.3646, 0.9215, 0.3646, 0.8959, 0.3959, 0.7098, 0.4523, 0.75, 0.4563, 0.75, 0.4563, 0.7098, 0.4523, 0.6711, 0.05941, 0.6354, 0.07847, 0.6354, 0.07847, 0.6711, 0.05941, 0.9215, 0.3646, 0.9406, 0.3289, 0.9406, 0.3289, 0.9215, 0.3646, 0.6354, 0.07847, 0.6041, 0.1041, 0.6041, 0.1041, 0.6354, 0.07847, 0.9406, 0.3289, 0.9523, 0.2902, 0.9523, 0.2902, 0.9406, 0.3289, 0.6041, 0.1041, 0.5785, 0.1354, 0.5785, 0.1354, 0.6041, 0.1041, 0.9523, 0.2902, 0.9563, 0.25, 0.9563, 0.25, 0.9523, 0.2902, 0.5785, 0.1354, 0.5594, 0.1711, 0.5594, 0.1711, 0.5785, 0.1354, 0.9563, 0.25, 0.9523, 0.2098, 0.9523, 0.2098, 0.9563, 0.25, 0.5594, 0.1711, 0.5477, 0.2098, 0.5477, 0.2098, 0.5594, 0.1711, 0.9523, 0.2098, 0.9406, 0.1711, 0.9406, 0.1711, 0.9523, 0.2098, 0.5477, 0.2098, 0.5437, 0.25, 0.5437, 0.25, 0.5477, 0.2098, 0.9406, 0.1711, 0.9215, 0.1354, 0.9215, 0.1354, 0.9406, 0.1711, 0.5437, 0.25, 0.5477, 0.2902, 0.5477, 0.2902, 0.5437, 0.25, 0.9215, 0.1354, 0.8959, 0.1041, 0.8959, 0.1041, 0.9215, 0.1354, 0.5477, 0.2902, 0.5594, 0.3289, 0.5594, 0.3289, 0.5477, 0.2902, 0.8959, 0.1041, 0.8646, 0.07847, 0.8646, 0.07847, 0.8959, 0.1041, 0.8959, 0.1041, 0.8646, 0.07847, 0.8646, 0.07847, 0.8959, 0.1041, 0.6354, 0.4215, 0.6711, 0.4406, 0.6711, 0.4406, 0.6354, 0.4215, 0.75, 0.04371, 0.7098, 0.04767, 0.7098, 0.04767, 0.75, 0.04371, 0.8646, 0.4215, 0.8959, 0.3959, 0.8959, 0.3959, 0.8646, 0.4215, 0.6711, 0.4406, 0.7098, 0.4523, 0.7098, 0.4523, 0.6711, 0.4406, 0.7098, 0.04767, 0.6711, 0.05941, 0.6711, 0.05941, 0.7098, 0.04767, 0.8959, 0.3959, 0.9215, 0.3646, 0.9215, 0.3646, 0.8959, 0.3959, 0.7098, 0.4523, 0.75, 0.4563, 0.75, 0.4563, 0.7098, 0.4523, 0.6711, 0.05941, 0.6354, 0.07847, 0.6354, 0.07847, 0.6711, 0.05941, 0.9215, 0.3646, 0.9406, 0.3289, 0.9406, 0.3289, 0.9215, 0.3646, 0.6354, 0.07847, 0.6041, 0.1041, 0.6041, 0.1041, 0.6354, 0.07847, 0.9406, 0.3289, 0.9523, 0.2902, 0.9523, 0.2902, 0.9406, 0.3289, 0.6041, 0.1041, 0.5785, 0.1354, 0.5785, 0.1354, 0.6041, 0.1041, 0.9523, 0.2902, 0.9563, 0.25, 0.9563, 0.25, 0.9523, 0.2902, 0.5785, 0.1354, 0.5594, 0.1711, 0.5594, 0.1711, 0.5785, 0.1354, 0.9563, 0.25, 0.9523, 0.2098, 0.9523, 0.2098, 0.9563, 0.25, 0.5594, 0.1711, 0.5477, 0.2098, 0.5477, 0.2098, 0.5594, 0.1711, 0.9523, 0.2098, 0.9406, 0.1711, 0.9406, 0.1711, 0.9523, 0.2098, 0.5477, 0.2098, 0.5437, 0.25, 0.5437, 0.25, 0.5477, 0.2098, 0.9406, 0.1711, 0.9215, 0.1354, 0.9215, 0.1354, 0.9406, 0.1711, 0.5437, 0.25, 0.5477, 0.2902, 0.5477, 0.2902, 0.5437, 0.25, 0.9215, 0.1354, 0.8959, 0.1041, 0.8959, 0.1041, 0.9215, 0.1354, 0.5477, 0.2902, 0.5594, 0.3289, 0.5594, 0.3289, 0.5477, 0.2902, 0.8959, 0.1041, 0.8646, 0.07847, 0.8646, 0.07847, 0.8959, 0.1041, 0.5594, 0.3289, 0.5785, 0.3646, 0.5785, 0.3646, 0.5594, 0.3289, 0.8646, 0.07847, 0.8289, 0.05941, 0.8289, 0.05941, 0.8646, 0.07847, 0.75, 0.4563, 0.7902, 0.4523, 0.7902, 0.4523, 0.75, 0.4563, 0.5785, 0.3646, 0.6041, 0.3959, 0.6041, 0.3959, 0.5785, 0.3646, 0.8289, 0.05941, 0.7902, 0.04767, 0.7902, 0.04767, 0.8289, 0.05941, 0.7902, 0.4523, 0.8289, 0.4406, 0.8289, 0.4406, 0.7902, 0.4523, 0.6041, 0.3959, 0.6354, 0.4215, 0.6354, 0.4215, 0.6041, 0.3959, 0.7902, 0.04767, 0.75, 0.04371, 0.75, 0.04371, 0.7902, 0.04767, 0.75, 0.4563, 0.7902, 0.4523, 0.8289, 0.4406, 0.8646, 0.4215, 0.8959, 0.3959, 0.9215, 0.3646, 0.9406, 0.3289, 0.9523, 0.2902, 0.9563, 0.25, 0.9523, 0.2098, 0.9406, 0.1711, 0.9215, 0.1354, 0.8959, 0.1041, 0.8646, 0.07847, 0.8289, 0.05941, 0.7902, 0.04767, 0.75, 0.04371, 0.7098, 0.04767, 0.6711, 0.05941, 0.6354, 0.07847, 0.6041, 0.1041, 0.5785, 0.1354, 0.5594, 0.1711, 0.5477, 0.2098, 0.5437, 0.25, 0.5477, 0.2902, 0.5594, 0.3289, 0.5785, 0.3646, 0.6041, 0.3959, 0.6354, 0.4215, 0.6711, 0.4406, 0.7098, 0.4523, 0.5594, 0.3289, 0.5785, 0.3646, 0.5785, 0.3646, 0.5594, 0.3289, 0.8646, 0.07847, 0.8289, 0.05941, 0.8289, 0.05941, 0.8646, 0.07847, 0.75, 0.4563, 0.7902, 0.4523, 0.7902, 0.4523, 0.75, 0.4563, 0.5785, 0.3646, 0.6041, 0.3959, 0.6041, 0.3959, 0.5785, 0.3646, 0.8289, 0.05941, 0.7902, 0.04767, 0.7902, 0.04767, 0.8289, 0.05941, 0.7902, 0.4523, 0.8289, 0.4406, 0.8289, 0.4406, 0.7902, 0.4523, 0.6041, 0.3959, 0.6354, 0.4215, 0.6354, 0.4215, 0.6041, 0.3959, 0.7902, 0.04767, 0.75, 0.04371, 0.75, 0.04371, 0.7902, 0.04767, 0.8289, 0.4406, 0.8646, 0.4215, 0.8646, 0.4215, 0.8289, 0.4406, 0.6354, 0.4215, 0.6711, 0.4406, 0.6711, 0.4406, 0.6354, 0.4215, 0.75, 0.04371, 0.7098, 0.04767, 0.7098, 0.04767, 0.75, 0.04371, 0.8646, 0.4215, 0.8959, 0.3959, 0.8959, 0.3959, 0.8646, 0.4215, 0.6711, 0.4406, 0.7098, 0.4523, 0.7098, 0.4523, 0.6711, 0.4406, 0.7098, 0.04767, 0.6711, 0.05941, 0.6711, 0.05941, 0.7098, 0.04767, 0.8959, 0.3959, 0.9215, 0.3646, 0.9215, 0.3646, 0.8959, 0.3959, 0.7098, 0.4523, 0.75, 0.4563, 0.75, 0.4563, 0.7098, 0.4523, 0.6711, 0.05941, 0.6354, 0.07847, 0.6354, 0.07847, 0.6711, 0.05941, 0.9215, 0.3646, 0.9406, 0.3289, 0.9406, 0.3289, 0.9215, 0.3646, 0.6354, 0.07847, 0.6041, 0.1041, 0.6041, 0.1041, 0.6354, 0.07847, 0.9406, 0.3289, 0.9523, 0.2902, 0.9523, 0.2902, 0.9406, 0.3289, 0.6041, 0.1041, 0.5785, 0.1354, 0.5785, 0.1354, 0.6041, 0.1041, 0.9523, 0.2902, 0.9563, 0.25, 0.9563, 0.25, 0.9523, 0.2902, 0.5785, 0.1354, 0.5594, 0.1711, 0.5594, 0.1711, 0.5785, 0.1354, 0.9563, 0.25, 0.9523, 0.2098, 0.9523, 0.2098, 0.9563, 0.25, 0.5594, 0.1711, 0.5477, 0.2098, 0.5477, 0.2098, 0.5594, 0.1711, 0.9523, 0.2098, 0.9406, 0.1711, 0.9406, 0.1711, 0.9523, 0.2098, 0.5477, 0.2098, 0.5437, 0.25, 0.5437, 0.25, 0.5477, 0.2098, 0.9406, 0.1711, 0.9215, 0.1354, 0.9215, 0.1354, 0.9406, 0.1711, 0.5437, 0.25, 0.5477, 0.2902, 0.5477, 0.2902, 0.5437, 0.25, 0.9215, 0.1354, 0.8959, 0.1041, 0.8959, 0.1041, 0.9215, 0.1354, 0.5477, 0.2902, 0.5594, 0.3289, 0.5594, 0.3289, 0.5477, 0.2902, 0.75, 1.0, 0.7812, 1.0, 0.7812, 1.0, 0.75, 1.0, 0.5312, 1.0, 0.5625, 1.0, 0.5625, 1.0, 0.5312, 1.0, 0.25, 1.0, 0.2812, 1.0, 0.2812, 1.0, 0.25, 1.0, 0.9375, 1.0, 0.9688, 1.0, 0.9688, 1.0, 0.9375, 1.0, 0.6562, 1.0, 0.6875, 1.0, 0.6875, 1.0, 0.6562, 1.0, 0.375, 1.0, 0.4062, 1.0, 0.4062, 1.0, 0.375, 1.0, 0.09375, 1.0, 0.125, 1.0, 0.125, 1.0, 0.09375, 1.0, 0.7812, 1.0, 0.8125, 1.0, 0.8125, 1.0, 0.7812, 1.0, 0.5, 1.0, 0.5312, 1.0, 0.5312, 1.0, 0.5, 1.0, 0.2188, 1.0, 0.25, 1.0, 0.25, 1.0, 0.2188, 1.0, 0.9062, 1.0, 0.9375, 1.0, 0.9375, 1.0, 0.9062, 1.0, 0.625, 1.0, 0.6562, 1.0, 0.6562, 1.0, 0.625, 1.0, 0.3438, 1.0, 0.375, 1.0, 0.375, 1.0, 0.3438, 1.0, 0.0625, 1.0, 0.09375, 1.0, 0.09375, 1.0, 0.0625, 1.0, 0.75, 1.0, 0.7812, 1.0, 0.7812, 1.0, 0.75, 1.0, 0.4688, 1.0, 0.5, 1.0, 0.5, 1.0, 0.4688, 1.0, 0.1875, 1.0, 0.2188, 1.0, 0.2188, 1.0, 0.1875, 1.0, 0.875, 1.0, 0.9062, 1.0, 0.9062, 1.0, 0.875, 1.0, 0.5938, 1.0, 0.625, 1.0, 0.625, 1.0, 0.5938, 1.0, 0.3125, 1.0, 0.3438, 1.0, 0.3438, 1.0, 0.3125, 1.0, 0.03125, 1.0, 0.0625, 1.0, 0.0625, 1.0, 0.03125, 1.0, 0.7188, 1.0, 0.75, 1.0, 0.75, 1.0, 0.7188, 1.0, 0.4375, 1.0, 0.4688, 1.0, 0.4688, 1.0, 0.4375, 1.0, 0.1562, 1.0, 0.1875, 1.0, 0.1875, 1.0, 0.1562, 1.0, 0.8438, 1.0, 0.875, 1.0, 0.875, 1.0, 0.8438, 1.0, 0.5625, 1.0, 0.5938, 1.0, 0.5938, 1.0, 0.5625, 1.0, 0.2812, 1.0, 0.3125, 1.0, 0.3125, 1.0, 0.2812, 1.0, 0.9688, 1.0, 1.0, 1.0, 1.0, 1.0, 0.9688, 1.0, 0.0, 1.0, 0.03125, 1.0, 0.03125, 1.0, 0.0, 1.0, 0.6875, 1.0, 0.7188, 1.0, 0.7188, 1.0, 0.6875, 1.0, 0.4062, 1.0, 0.4375, 1.0, 0.4375, 1.0, 0.4062, 1.0, 0.125, 1.0, 0.1562, 1.0, 0.1562, 1.0, 0.125, 1.0, 0.6562, 1.0, 0.6875, 1.0, 0.6875, 1.0, 0.6562, 1.0, 0.3125, 1.0, 0.3438, 1.0, 0.3438, 1.0, 0.3125, 1.0, 0.7188, 1.0, 0.75, 1.0, 0.75, 1.0, 0.7188, 1.0, 0.2812, 1.0, 0.3125, 1.0, 0.3125, 1.0, 0.2812, 1.0, 0.6875, 1.0, 0.7188, 1.0, 0.7188, 1.0, 0.6875, 1.0, 0.25, 1.0, 0.2812, 1.0, 0.2812, 1.0, 0.25, 1.0, 0.6562, 1.0, 0.6875, 1.0, 0.6875, 1.0, 0.6562, 1.0, 0.2188, 1.0, 0.25, 1.0, 0.25, 1.0, 0.2188, 1.0, 0.625, 1.0, 0.6562, 1.0, 0.6562, 1.0, 0.625, 1.0, 0.1875, 1.0, 0.2188, 1.0, 0.2188, 1.0, 0.1875, 1.0, 0.5938, 1.0, 0.625, 1.0, 0.625, 1.0, 0.5938, 1.0, 0.1562, 1.0, 0.1875, 1.0, 0.1875, 1.0, 0.1562, 1.0, 0.5625, 1.0, 0.5938, 1.0, 0.5938, 1.0, 0.5625, 1.0, 0.9688, 1.0, 1.0, 1.0, 1.0, 1.0, 0.9688, 1.0, 0.125, 1.0, 0.1562, 1.0, 0.1562, 1.0, 0.125, 1.0, 0.5312, 1.0, 0.5625, 1.0, 0.5625, 1.0, 0.5312, 1.0, 0.9375, 1.0, 0.9688, 1.0, 0.9688, 1.0, 0.9375, 1.0, 0.09375, 1.0, 0.125, 1.0, 0.125, 1.0, 0.09375, 1.0, 0.5, 1.0, 0.5312, 1.0, 0.5312, 1.0, 0.5, 1.0, 0.9062, 1.0, 0.9375, 1.0, 0.9375, 1.0, 0.9062, 1.0, 0.0625, 1.0, 0.09375, 1.0, 0.09375, 1.0, 0.0625, 1.0, 0.4688, 1.0, 0.5, 1.0, 0.5, 1.0, 0.4688, 1.0, 0.875, 1.0, 0.9062, 1.0, 0.9062, 1.0, 0.875, 1.0, 0.03125, 1.0, 0.0625, 1.0, 0.0625, 1.0, 0.03125, 1.0, 0.4375, 1.0, 0.4688, 1.0, 0.4688, 1.0, 0.4375, 1.0, 0.8438, 1.0, 0.875, 1.0, 0.875, 1.0, 0.8438, 1.0, 0.0, 1.0, 0.03125, 1.0, 0.03125, 1.0, 0.0, 1.0, 0.4062, 1.0, 0.4375, 1.0, 0.4375, 1.0, 0.4062, 1.0, 0.8125, 1.0, 0.8438, 1.0, 0.8438, 1.0, 0.8125, 1.0, 0.375, 1.0, 0.4062, 1.0, 0.4062, 1.0, 0.375, 1.0, 0.7812, 1.0, 0.8125, 1.0, 0.8125, 1.0, 0.7812, 1.0, 0.3438, 1.0, 0.375, 1.0, 0.375, 1.0, 0.3438, 1.0, 0.2968, 0.4854, 0.25, 0.49, 0.2032, 0.4854, 0.1582, 0.4717, 0.1167, 0.4496, 0.08029, 0.4197, 0.05045, 0.3833, 0.02827, 0.3418, 0.01461, 0.2968, 0.01, 0.25, 0.01461, 0.2032, 0.02827, 0.1582, 0.05045, 0.1167, 0.08029, 0.08029, 0.1167, 0.05045, 0.1582, 0.02827, 0.2032, 0.01461, 0.25, 0.01, 0.2968, 0.01461, 0.3418, 0.02827, 0.3833, 0.05045, 0.4197, 0.08029, 0.4496, 0.1167, 0.4717, 0.1582, 0.4854, 0.2032, 0.49, 0.25, 0.4854, 0.2968, 0.4717, 0.3418, 0.4496, 0.3833, 0.4197, 0.4197, 0.3833, 0.4496, 0.3418, 0.4717, 0.2188, 1.0, 0.25, 1.0, 0.25, 1.0, 0.2188, 1.0, 0.625, 1.0, 0.6562, 1.0, 0.6562, 1.0, 0.625, 1.0, 0.1875, 1.0, 0.2188, 1.0, 0.2188, 1.0, 0.1875, 1.0, 0.5938, 1.0, 0.625, 1.0, 0.625, 1.0, 0.5938, 1.0, 0.1562, 1.0, 0.1875, 1.0, 0.1875, 1.0, 0.1562, 1.0, 0.5625, 1.0, 0.5938, 1.0, 0.5938, 1.0, 0.5625, 1.0, 0.9688, 1.0, 1.0, 1.0, 1.0, 1.0, 0.9688, 1.0, 0.125, 1.0, 0.1562, 1.0, 0.1562, 1.0, 0.125, 1.0, 0.5312, 1.0, 0.5625, 1.0, 0.5625, 1.0, 0.5312, 1.0, 0.9375, 1.0, 0.9688, 1.0, 0.9688, 1.0, 0.9375, 1.0, 0.09375, 1.0, 0.125, 1.0, 0.125, 1.0, 0.09375, 1.0, 0.5, 1.0, 0.5312, 1.0, 0.5312, 1.0, 0.5, 1.0, 0.9062, 1.0, 0.9375, 1.0, 0.9375, 1.0, 0.9062, 1.0, 0.0625, 1.0, 0.09375, 1.0, 0.09375, 1.0, 0.0625, 1.0, 0.4688, 1.0, 0.5, 1.0, 0.5, 1.0, 0.4688, 1.0, 0.875, 1.0, 0.9062, 1.0, 0.9062, 1.0, 0.875, 1.0, 0.03125, 1.0, 0.0625, 1.0, 0.0625, 1.0, 0.03125, 1.0, 0.4375, 1.0, 0.4688, 1.0, 0.4688, 1.0, 0.4375, 1.0, 0.8438, 1.0, 0.875, 1.0, 0.875, 1.0, 0.8438, 1.0, 0.0, 1.0, 0.03125, 1.0, 0.03125, 1.0, 0.0, 1.0, 0.4062, 1.0, 0.4375, 1.0, 0.4375, 1.0, 0.4062, 1.0, 0.8125, 1.0, 0.8438, 1.0, 0.8438, 1.0, 0.8125, 1.0, 0.375, 1.0, 0.4062, 1.0, 0.4062, 1.0, 0.375, 1.0, 0.7812, 1.0, 0.8125, 1.0, 0.8125, 1.0, 0.7812, 1.0, 0.3438, 1.0, 0.375, 1.0, 0.375, 1.0, 0.3438, 1.0, 0.75, 1.0, 0.7812, 1.0, 0.7812, 1.0, 0.75, 1.0, 0.3125, 1.0, 0.3438, 1.0, 0.3438, 1.0, 0.3125, 1.0, 0.7188, 1.0, 0.75, 1.0, 0.75, 1.0, 0.7188, 1.0, 0.2812, 1.0, 0.3125, 1.0, 0.3125, 1.0, 0.2812, 1.0, 0.6875, 1.0, 0.7188, 1.0, 0.7188, 1.0, 0.6875, 1.0, 0.25, 1.0, 0.2812, 1.0, 0.2812, 1.0, 0.25, 1.0])
me_cylinder.materials.append(mat_material_001)
me_cylinder.update()

# ---- objects
ob_cylinder = bpy.data.objects.new('Cylinder', me_cylinder)

# ---- transforms, parenting, visibility, modifiers, constraints
ob_cylinder.location = (0.0, 0.0, 0.0)
ob_cylinder.rotation_euler = (1.571, 0.0, 0.0)
ob_cylinder.scale = (0.1, 0.1, 0.267)

# ---- collection membership
col_collection.objects.link(ob_cylinder)

# ---- scene / render settings (as saved in the file)
scene.frame_start = 1; scene.frame_end = 250; scene.frame_set(1)
scene.render.engine = 'BLENDER_EEVEE_NEXT'
scene.cycles.sampling_pattern = 'TABULATED_SOBOL'
bpy.context.view_layer.update()

# ---- added for rendering (the .blend has no active camera and no usable light): camera, sun
cam_auto = bpy.data.cameras.new('AutoCamera')
cam_auto.lens = 50.0
cam_auto.sensor_width = 36.0
cam_auto.clip_end = 1000.0
ob_auto_camera = bpy.data.objects.new('AutoCamera', cam_auto)
scene.collection.objects.link(ob_auto_camera)
ob_auto_camera.location = (0.402375, -0.26566, 0.3219)
ob_auto_camera.rotation_euler = (1.09748, -7.21219e-08, 0.694738)
scene.camera = ob_auto_camera
light_auto_sun = bpy.data.lights.new('AutoSun', 'SUN')
light_auto_sun.energy = 3.0
light_auto_sun.angle = 0.0523599
ob_auto_sun = bpy.data.objects.new('AutoSun', light_auto_sun)
scene.collection.objects.link(ob_auto_sun)
ob_auto_sun.rotation_euler = (0.872665, 0.174533, 0.523599)
bpy.context.view_layer.update()
